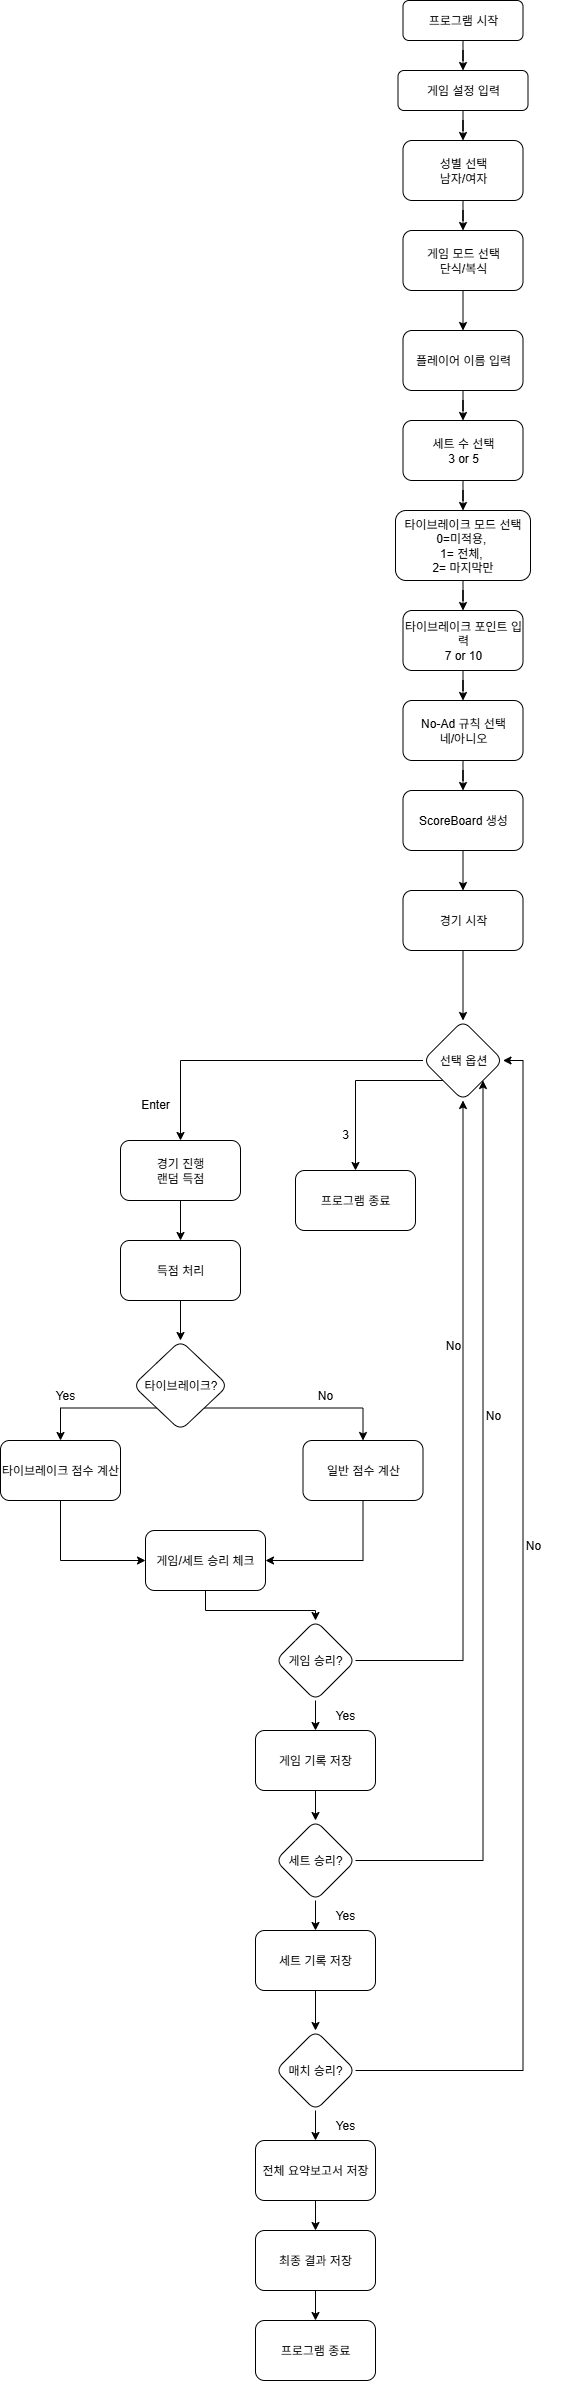

The diagram above was exported from draw.io. Its source (the exported page's mxGraphModel, read from the mxfile embedded in the PNG):
<mxGraphModel dx="1894" dy="596" grid="1" gridSize="10" guides="1" tooltips="1" connect="1" arrows="1" fold="1" page="1" pageScale="1" pageWidth="827" pageHeight="1169" math="0" shadow="0">
  <root>
    <mxCell id="WIyWlLk6GJQsqaUBKTNV-0" />
    <mxCell id="WIyWlLk6GJQsqaUBKTNV-1" parent="WIyWlLk6GJQsqaUBKTNV-0" />
    <mxCell id="uFVloemY3jw9rODXIgZf-58" value="" style="edgeStyle=orthogonalEdgeStyle;rounded=0;orthogonalLoop=1;jettySize=auto;html=1;" edge="1" parent="WIyWlLk6GJQsqaUBKTNV-1" source="WIyWlLk6GJQsqaUBKTNV-3" target="uFVloemY3jw9rODXIgZf-0">
      <mxGeometry relative="1" as="geometry" />
    </mxCell>
    <mxCell id="WIyWlLk6GJQsqaUBKTNV-3" value="프로그램 시작" style="rounded=1;whiteSpace=wrap;html=1;fontSize=12;glass=0;strokeWidth=1;shadow=0;" parent="WIyWlLk6GJQsqaUBKTNV-1" vertex="1">
      <mxGeometry x="247.5" y="80" width="120" height="40" as="geometry" />
    </mxCell>
    <mxCell id="uFVloemY3jw9rODXIgZf-2" value="" style="edgeStyle=orthogonalEdgeStyle;rounded=0;orthogonalLoop=1;jettySize=auto;html=1;" edge="1" parent="WIyWlLk6GJQsqaUBKTNV-1" source="uFVloemY3jw9rODXIgZf-0" target="uFVloemY3jw9rODXIgZf-1">
      <mxGeometry relative="1" as="geometry" />
    </mxCell>
    <mxCell id="uFVloemY3jw9rODXIgZf-0" value="게임 설정 입력" style="rounded=1;whiteSpace=wrap;html=1;fontSize=12;glass=0;strokeWidth=1;shadow=0;" vertex="1" parent="WIyWlLk6GJQsqaUBKTNV-1">
      <mxGeometry x="242.5" y="150" width="130" height="40" as="geometry" />
    </mxCell>
    <mxCell id="uFVloemY3jw9rODXIgZf-4" value="" style="edgeStyle=orthogonalEdgeStyle;rounded=0;orthogonalLoop=1;jettySize=auto;html=1;" edge="1" parent="WIyWlLk6GJQsqaUBKTNV-1" source="uFVloemY3jw9rODXIgZf-1" target="uFVloemY3jw9rODXIgZf-3">
      <mxGeometry relative="1" as="geometry" />
    </mxCell>
    <mxCell id="uFVloemY3jw9rODXIgZf-1" value="성별 선택&lt;div&gt;남자/여자&lt;/div&gt;" style="whiteSpace=wrap;html=1;rounded=1;glass=0;strokeWidth=1;shadow=0;" vertex="1" parent="WIyWlLk6GJQsqaUBKTNV-1">
      <mxGeometry x="247.5" y="220" width="120" height="60" as="geometry" />
    </mxCell>
    <mxCell id="uFVloemY3jw9rODXIgZf-6" value="" style="edgeStyle=orthogonalEdgeStyle;rounded=0;orthogonalLoop=1;jettySize=auto;html=1;" edge="1" parent="WIyWlLk6GJQsqaUBKTNV-1" source="uFVloemY3jw9rODXIgZf-3" target="uFVloemY3jw9rODXIgZf-5">
      <mxGeometry relative="1" as="geometry" />
    </mxCell>
    <mxCell id="uFVloemY3jw9rODXIgZf-3" value="게임 모드 선택&lt;div&gt;단식/복식&lt;/div&gt;" style="whiteSpace=wrap;html=1;rounded=1;glass=0;strokeWidth=1;shadow=0;" vertex="1" parent="WIyWlLk6GJQsqaUBKTNV-1">
      <mxGeometry x="247.5" y="310" width="120" height="60" as="geometry" />
    </mxCell>
    <mxCell id="uFVloemY3jw9rODXIgZf-8" value="" style="edgeStyle=orthogonalEdgeStyle;rounded=0;orthogonalLoop=1;jettySize=auto;html=1;" edge="1" parent="WIyWlLk6GJQsqaUBKTNV-1" source="uFVloemY3jw9rODXIgZf-5" target="uFVloemY3jw9rODXIgZf-7">
      <mxGeometry relative="1" as="geometry" />
    </mxCell>
    <mxCell id="uFVloemY3jw9rODXIgZf-5" value="플레이어 이름 입력" style="whiteSpace=wrap;html=1;rounded=1;glass=0;strokeWidth=1;shadow=0;" vertex="1" parent="WIyWlLk6GJQsqaUBKTNV-1">
      <mxGeometry x="247.5" y="410" width="120" height="60" as="geometry" />
    </mxCell>
    <mxCell id="uFVloemY3jw9rODXIgZf-10" value="" style="edgeStyle=orthogonalEdgeStyle;rounded=0;orthogonalLoop=1;jettySize=auto;html=1;" edge="1" parent="WIyWlLk6GJQsqaUBKTNV-1" source="uFVloemY3jw9rODXIgZf-7" target="uFVloemY3jw9rODXIgZf-9">
      <mxGeometry relative="1" as="geometry" />
    </mxCell>
    <mxCell id="uFVloemY3jw9rODXIgZf-7" value="세트 수 선택&lt;div&gt;3 or 5&lt;/div&gt;" style="whiteSpace=wrap;html=1;rounded=1;glass=0;strokeWidth=1;shadow=0;" vertex="1" parent="WIyWlLk6GJQsqaUBKTNV-1">
      <mxGeometry x="247.5" y="500" width="120" height="60" as="geometry" />
    </mxCell>
    <mxCell id="uFVloemY3jw9rODXIgZf-12" value="" style="edgeStyle=orthogonalEdgeStyle;rounded=0;orthogonalLoop=1;jettySize=auto;html=1;" edge="1" parent="WIyWlLk6GJQsqaUBKTNV-1" source="uFVloemY3jw9rODXIgZf-9" target="uFVloemY3jw9rODXIgZf-11">
      <mxGeometry relative="1" as="geometry" />
    </mxCell>
    <mxCell id="uFVloemY3jw9rODXIgZf-9" value="타이브레이크 모드 선택&lt;div&gt;0=미적용,&amp;nbsp;&lt;/div&gt;&lt;div&gt;1= 전체,&amp;nbsp;&lt;/div&gt;&lt;div&gt;2= 마지막만&lt;/div&gt;" style="whiteSpace=wrap;html=1;rounded=1;glass=0;strokeWidth=1;shadow=0;" vertex="1" parent="WIyWlLk6GJQsqaUBKTNV-1">
      <mxGeometry x="240" y="590" width="135" height="70" as="geometry" />
    </mxCell>
    <mxCell id="uFVloemY3jw9rODXIgZf-14" value="" style="edgeStyle=orthogonalEdgeStyle;rounded=0;orthogonalLoop=1;jettySize=auto;html=1;" edge="1" parent="WIyWlLk6GJQsqaUBKTNV-1" source="uFVloemY3jw9rODXIgZf-11" target="uFVloemY3jw9rODXIgZf-13">
      <mxGeometry relative="1" as="geometry" />
    </mxCell>
    <mxCell id="uFVloemY3jw9rODXIgZf-11" value="타이브레이크 포인트 입력&lt;div&gt;7 or 10&lt;/div&gt;" style="whiteSpace=wrap;html=1;rounded=1;glass=0;strokeWidth=1;shadow=0;" vertex="1" parent="WIyWlLk6GJQsqaUBKTNV-1">
      <mxGeometry x="247.5" y="690" width="120" height="60" as="geometry" />
    </mxCell>
    <mxCell id="uFVloemY3jw9rODXIgZf-16" value="" style="edgeStyle=orthogonalEdgeStyle;rounded=0;orthogonalLoop=1;jettySize=auto;html=1;" edge="1" parent="WIyWlLk6GJQsqaUBKTNV-1" source="uFVloemY3jw9rODXIgZf-13" target="uFVloemY3jw9rODXIgZf-15">
      <mxGeometry relative="1" as="geometry" />
    </mxCell>
    <mxCell id="uFVloemY3jw9rODXIgZf-13" value="No-Ad 규칙 선택&lt;div&gt;네/아니오&lt;/div&gt;" style="whiteSpace=wrap;html=1;rounded=1;glass=0;strokeWidth=1;shadow=0;" vertex="1" parent="WIyWlLk6GJQsqaUBKTNV-1">
      <mxGeometry x="247.5" y="780" width="120" height="60" as="geometry" />
    </mxCell>
    <mxCell id="uFVloemY3jw9rODXIgZf-18" value="" style="edgeStyle=orthogonalEdgeStyle;rounded=0;orthogonalLoop=1;jettySize=auto;html=1;" edge="1" parent="WIyWlLk6GJQsqaUBKTNV-1" source="uFVloemY3jw9rODXIgZf-15" target="uFVloemY3jw9rODXIgZf-17">
      <mxGeometry relative="1" as="geometry" />
    </mxCell>
    <mxCell id="uFVloemY3jw9rODXIgZf-15" value="ScoreBoard 생성" style="whiteSpace=wrap;html=1;rounded=1;glass=0;strokeWidth=1;shadow=0;" vertex="1" parent="WIyWlLk6GJQsqaUBKTNV-1">
      <mxGeometry x="247.5" y="870" width="120" height="60" as="geometry" />
    </mxCell>
    <mxCell id="uFVloemY3jw9rODXIgZf-20" value="" style="edgeStyle=orthogonalEdgeStyle;rounded=0;orthogonalLoop=1;jettySize=auto;html=1;" edge="1" parent="WIyWlLk6GJQsqaUBKTNV-1" source="uFVloemY3jw9rODXIgZf-17" target="uFVloemY3jw9rODXIgZf-19">
      <mxGeometry relative="1" as="geometry" />
    </mxCell>
    <mxCell id="uFVloemY3jw9rODXIgZf-17" value="경기 시작" style="whiteSpace=wrap;html=1;rounded=1;glass=0;strokeWidth=1;shadow=0;" vertex="1" parent="WIyWlLk6GJQsqaUBKTNV-1">
      <mxGeometry x="247.5" y="970" width="120" height="60" as="geometry" />
    </mxCell>
    <mxCell id="uFVloemY3jw9rODXIgZf-22" value="" style="edgeStyle=orthogonalEdgeStyle;rounded=0;orthogonalLoop=1;jettySize=auto;html=1;" edge="1" parent="WIyWlLk6GJQsqaUBKTNV-1" source="uFVloemY3jw9rODXIgZf-19" target="uFVloemY3jw9rODXIgZf-21">
      <mxGeometry relative="1" as="geometry" />
    </mxCell>
    <mxCell id="uFVloemY3jw9rODXIgZf-24" value="" style="edgeStyle=orthogonalEdgeStyle;rounded=0;orthogonalLoop=1;jettySize=auto;html=1;exitX=0;exitY=1;exitDx=0;exitDy=0;" edge="1" parent="WIyWlLk6GJQsqaUBKTNV-1" source="uFVloemY3jw9rODXIgZf-19" target="uFVloemY3jw9rODXIgZf-23">
      <mxGeometry relative="1" as="geometry" />
    </mxCell>
    <mxCell id="uFVloemY3jw9rODXIgZf-19" value="선택 옵션" style="rhombus;whiteSpace=wrap;html=1;rounded=1;glass=0;strokeWidth=1;shadow=0;" vertex="1" parent="WIyWlLk6GJQsqaUBKTNV-1">
      <mxGeometry x="267.5" y="1100" width="80" height="80" as="geometry" />
    </mxCell>
    <mxCell id="uFVloemY3jw9rODXIgZf-26" value="" style="edgeStyle=orthogonalEdgeStyle;rounded=0;orthogonalLoop=1;jettySize=auto;html=1;" edge="1" parent="WIyWlLk6GJQsqaUBKTNV-1" source="uFVloemY3jw9rODXIgZf-21" target="uFVloemY3jw9rODXIgZf-25">
      <mxGeometry relative="1" as="geometry" />
    </mxCell>
    <mxCell id="uFVloemY3jw9rODXIgZf-21" value="경기 진행&lt;div&gt;랜덤 득점&lt;/div&gt;" style="whiteSpace=wrap;html=1;rounded=1;glass=0;strokeWidth=1;shadow=0;" vertex="1" parent="WIyWlLk6GJQsqaUBKTNV-1">
      <mxGeometry x="-35" y="1220" width="120" height="60" as="geometry" />
    </mxCell>
    <mxCell id="uFVloemY3jw9rODXIgZf-23" value="프로그램 종료" style="whiteSpace=wrap;html=1;rounded=1;glass=0;strokeWidth=1;shadow=0;" vertex="1" parent="WIyWlLk6GJQsqaUBKTNV-1">
      <mxGeometry x="140" y="1250" width="120" height="60" as="geometry" />
    </mxCell>
    <mxCell id="uFVloemY3jw9rODXIgZf-28" value="" style="edgeStyle=orthogonalEdgeStyle;rounded=0;orthogonalLoop=1;jettySize=auto;html=1;" edge="1" parent="WIyWlLk6GJQsqaUBKTNV-1" source="uFVloemY3jw9rODXIgZf-25" target="uFVloemY3jw9rODXIgZf-27">
      <mxGeometry relative="1" as="geometry" />
    </mxCell>
    <mxCell id="uFVloemY3jw9rODXIgZf-25" value="득점 처리" style="whiteSpace=wrap;html=1;rounded=1;glass=0;strokeWidth=1;shadow=0;" vertex="1" parent="WIyWlLk6GJQsqaUBKTNV-1">
      <mxGeometry x="-35" y="1320" width="120" height="60" as="geometry" />
    </mxCell>
    <mxCell id="uFVloemY3jw9rODXIgZf-30" value="" style="edgeStyle=orthogonalEdgeStyle;rounded=0;orthogonalLoop=1;jettySize=auto;html=1;exitX=0;exitY=1;exitDx=0;exitDy=0;" edge="1" parent="WIyWlLk6GJQsqaUBKTNV-1" source="uFVloemY3jw9rODXIgZf-27" target="uFVloemY3jw9rODXIgZf-29">
      <mxGeometry relative="1" as="geometry" />
    </mxCell>
    <mxCell id="uFVloemY3jw9rODXIgZf-33" value="" style="edgeStyle=orthogonalEdgeStyle;rounded=0;orthogonalLoop=1;jettySize=auto;html=1;exitX=1;exitY=1;exitDx=0;exitDy=0;" edge="1" parent="WIyWlLk6GJQsqaUBKTNV-1" source="uFVloemY3jw9rODXIgZf-27" target="uFVloemY3jw9rODXIgZf-32">
      <mxGeometry relative="1" as="geometry" />
    </mxCell>
    <mxCell id="uFVloemY3jw9rODXIgZf-27" value="타이브레이크?" style="rhombus;whiteSpace=wrap;html=1;rounded=1;glass=0;strokeWidth=1;shadow=0;" vertex="1" parent="WIyWlLk6GJQsqaUBKTNV-1">
      <mxGeometry x="-22.5" y="1420" width="95" height="90" as="geometry" />
    </mxCell>
    <mxCell id="uFVloemY3jw9rODXIgZf-37" style="edgeStyle=orthogonalEdgeStyle;rounded=0;orthogonalLoop=1;jettySize=auto;html=1;exitX=0.5;exitY=1;exitDx=0;exitDy=0;entryX=0;entryY=0.5;entryDx=0;entryDy=0;" edge="1" parent="WIyWlLk6GJQsqaUBKTNV-1" source="uFVloemY3jw9rODXIgZf-29" target="uFVloemY3jw9rODXIgZf-35">
      <mxGeometry relative="1" as="geometry" />
    </mxCell>
    <mxCell id="uFVloemY3jw9rODXIgZf-29" value="타이브레이크 점수 계산" style="whiteSpace=wrap;html=1;rounded=1;glass=0;strokeWidth=1;shadow=0;" vertex="1" parent="WIyWlLk6GJQsqaUBKTNV-1">
      <mxGeometry x="-155" y="1520" width="120" height="60" as="geometry" />
    </mxCell>
    <mxCell id="uFVloemY3jw9rODXIgZf-36" value="" style="edgeStyle=orthogonalEdgeStyle;rounded=0;orthogonalLoop=1;jettySize=auto;html=1;exitX=0.5;exitY=1;exitDx=0;exitDy=0;entryX=1;entryY=0.5;entryDx=0;entryDy=0;" edge="1" parent="WIyWlLk6GJQsqaUBKTNV-1" source="uFVloemY3jw9rODXIgZf-32" target="uFVloemY3jw9rODXIgZf-35">
      <mxGeometry relative="1" as="geometry" />
    </mxCell>
    <mxCell id="uFVloemY3jw9rODXIgZf-32" value="일반 점수 계산" style="whiteSpace=wrap;html=1;rounded=1;glass=0;strokeWidth=1;shadow=0;" vertex="1" parent="WIyWlLk6GJQsqaUBKTNV-1">
      <mxGeometry x="147.5" y="1520" width="120" height="60" as="geometry" />
    </mxCell>
    <mxCell id="uFVloemY3jw9rODXIgZf-68" style="edgeStyle=orthogonalEdgeStyle;rounded=0;orthogonalLoop=1;jettySize=auto;html=1;exitX=0.5;exitY=1;exitDx=0;exitDy=0;entryX=0.5;entryY=0;entryDx=0;entryDy=0;" edge="1" parent="WIyWlLk6GJQsqaUBKTNV-1" source="uFVloemY3jw9rODXIgZf-35" target="uFVloemY3jw9rODXIgZf-38">
      <mxGeometry relative="1" as="geometry">
        <Array as="points">
          <mxPoint x="50" y="1690" />
          <mxPoint x="160" y="1690" />
        </Array>
      </mxGeometry>
    </mxCell>
    <mxCell id="uFVloemY3jw9rODXIgZf-35" value="게임/세트 승리 체크" style="whiteSpace=wrap;html=1;rounded=1;glass=0;strokeWidth=1;shadow=0;" vertex="1" parent="WIyWlLk6GJQsqaUBKTNV-1">
      <mxGeometry x="-10" y="1610" width="120" height="60" as="geometry" />
    </mxCell>
    <mxCell id="uFVloemY3jw9rODXIgZf-69" value="" style="edgeStyle=orthogonalEdgeStyle;rounded=0;orthogonalLoop=1;jettySize=auto;html=1;" edge="1" parent="WIyWlLk6GJQsqaUBKTNV-1" source="uFVloemY3jw9rODXIgZf-38" target="uFVloemY3jw9rODXIgZf-40">
      <mxGeometry relative="1" as="geometry" />
    </mxCell>
    <mxCell id="uFVloemY3jw9rODXIgZf-38" value="게임 승리?" style="rhombus;whiteSpace=wrap;html=1;rounded=1;glass=0;strokeWidth=1;shadow=0;" vertex="1" parent="WIyWlLk6GJQsqaUBKTNV-1">
      <mxGeometry x="120" y="1700" width="80" height="80" as="geometry" />
    </mxCell>
    <mxCell id="uFVloemY3jw9rODXIgZf-43" value="" style="edgeStyle=orthogonalEdgeStyle;rounded=0;orthogonalLoop=1;jettySize=auto;html=1;" edge="1" parent="WIyWlLk6GJQsqaUBKTNV-1" source="uFVloemY3jw9rODXIgZf-40" target="uFVloemY3jw9rODXIgZf-42">
      <mxGeometry relative="1" as="geometry" />
    </mxCell>
    <mxCell id="uFVloemY3jw9rODXIgZf-40" value="게임 기록 저장" style="whiteSpace=wrap;html=1;rounded=1;glass=0;strokeWidth=1;shadow=0;" vertex="1" parent="WIyWlLk6GJQsqaUBKTNV-1">
      <mxGeometry x="100" y="1810" width="120" height="60" as="geometry" />
    </mxCell>
    <mxCell id="uFVloemY3jw9rODXIgZf-45" value="" style="edgeStyle=orthogonalEdgeStyle;rounded=0;orthogonalLoop=1;jettySize=auto;html=1;" edge="1" parent="WIyWlLk6GJQsqaUBKTNV-1" source="uFVloemY3jw9rODXIgZf-42" target="uFVloemY3jw9rODXIgZf-44">
      <mxGeometry relative="1" as="geometry" />
    </mxCell>
    <mxCell id="uFVloemY3jw9rODXIgZf-42" value="세트 승리?" style="rhombus;whiteSpace=wrap;html=1;rounded=1;glass=0;strokeWidth=1;shadow=0;" vertex="1" parent="WIyWlLk6GJQsqaUBKTNV-1">
      <mxGeometry x="120" y="1900" width="80" height="80" as="geometry" />
    </mxCell>
    <mxCell id="uFVloemY3jw9rODXIgZf-47" value="" style="edgeStyle=orthogonalEdgeStyle;rounded=0;orthogonalLoop=1;jettySize=auto;html=1;" edge="1" parent="WIyWlLk6GJQsqaUBKTNV-1" source="uFVloemY3jw9rODXIgZf-44" target="uFVloemY3jw9rODXIgZf-46">
      <mxGeometry relative="1" as="geometry" />
    </mxCell>
    <mxCell id="uFVloemY3jw9rODXIgZf-44" value="세트 기록 저장" style="whiteSpace=wrap;html=1;rounded=1;glass=0;strokeWidth=1;shadow=0;" vertex="1" parent="WIyWlLk6GJQsqaUBKTNV-1">
      <mxGeometry x="100" y="2010" width="120" height="60" as="geometry" />
    </mxCell>
    <mxCell id="uFVloemY3jw9rODXIgZf-49" value="" style="edgeStyle=orthogonalEdgeStyle;rounded=0;orthogonalLoop=1;jettySize=auto;html=1;" edge="1" parent="WIyWlLk6GJQsqaUBKTNV-1" source="uFVloemY3jw9rODXIgZf-46" target="uFVloemY3jw9rODXIgZf-48">
      <mxGeometry relative="1" as="geometry" />
    </mxCell>
    <mxCell id="uFVloemY3jw9rODXIgZf-54" style="edgeStyle=orthogonalEdgeStyle;rounded=0;orthogonalLoop=1;jettySize=auto;html=1;exitX=1;exitY=0.5;exitDx=0;exitDy=0;entryX=1;entryY=0.5;entryDx=0;entryDy=0;" edge="1" parent="WIyWlLk6GJQsqaUBKTNV-1" source="uFVloemY3jw9rODXIgZf-46" target="uFVloemY3jw9rODXIgZf-19">
      <mxGeometry relative="1" as="geometry" />
    </mxCell>
    <mxCell id="uFVloemY3jw9rODXIgZf-46" value="매치 승리?" style="rhombus;whiteSpace=wrap;html=1;rounded=1;glass=0;strokeWidth=1;shadow=0;" vertex="1" parent="WIyWlLk6GJQsqaUBKTNV-1">
      <mxGeometry x="120" y="2110" width="80" height="80" as="geometry" />
    </mxCell>
    <mxCell id="uFVloemY3jw9rODXIgZf-51" value="" style="edgeStyle=orthogonalEdgeStyle;rounded=0;orthogonalLoop=1;jettySize=auto;html=1;" edge="1" parent="WIyWlLk6GJQsqaUBKTNV-1" source="uFVloemY3jw9rODXIgZf-48" target="uFVloemY3jw9rODXIgZf-50">
      <mxGeometry relative="1" as="geometry" />
    </mxCell>
    <mxCell id="uFVloemY3jw9rODXIgZf-48" value="전체 요약보고서 저장" style="whiteSpace=wrap;html=1;rounded=1;glass=0;strokeWidth=1;shadow=0;" vertex="1" parent="WIyWlLk6GJQsqaUBKTNV-1">
      <mxGeometry x="100" y="2220" width="120" height="60" as="geometry" />
    </mxCell>
    <mxCell id="uFVloemY3jw9rODXIgZf-53" value="" style="edgeStyle=orthogonalEdgeStyle;rounded=0;orthogonalLoop=1;jettySize=auto;html=1;" edge="1" parent="WIyWlLk6GJQsqaUBKTNV-1" source="uFVloemY3jw9rODXIgZf-50" target="uFVloemY3jw9rODXIgZf-52">
      <mxGeometry relative="1" as="geometry" />
    </mxCell>
    <mxCell id="uFVloemY3jw9rODXIgZf-50" value="최종 결과 저장" style="whiteSpace=wrap;html=1;rounded=1;glass=0;strokeWidth=1;shadow=0;" vertex="1" parent="WIyWlLk6GJQsqaUBKTNV-1">
      <mxGeometry x="100" y="2310" width="120" height="60" as="geometry" />
    </mxCell>
    <mxCell id="uFVloemY3jw9rODXIgZf-52" value="프로그램 종료" style="whiteSpace=wrap;html=1;rounded=1;glass=0;strokeWidth=1;shadow=0;" vertex="1" parent="WIyWlLk6GJQsqaUBKTNV-1">
      <mxGeometry x="100" y="2400" width="120" height="60" as="geometry" />
    </mxCell>
    <mxCell id="uFVloemY3jw9rODXIgZf-55" style="edgeStyle=orthogonalEdgeStyle;rounded=0;orthogonalLoop=1;jettySize=auto;html=1;exitX=1;exitY=0.5;exitDx=0;exitDy=0;entryX=1;entryY=1;entryDx=0;entryDy=0;" edge="1" parent="WIyWlLk6GJQsqaUBKTNV-1" source="uFVloemY3jw9rODXIgZf-42" target="uFVloemY3jw9rODXIgZf-19">
      <mxGeometry relative="1" as="geometry" />
    </mxCell>
    <mxCell id="uFVloemY3jw9rODXIgZf-56" style="edgeStyle=orthogonalEdgeStyle;rounded=0;orthogonalLoop=1;jettySize=auto;html=1;exitX=1;exitY=0.5;exitDx=0;exitDy=0;entryX=0.5;entryY=1;entryDx=0;entryDy=0;" edge="1" parent="WIyWlLk6GJQsqaUBKTNV-1" source="uFVloemY3jw9rODXIgZf-38" target="uFVloemY3jw9rODXIgZf-19">
      <mxGeometry relative="1" as="geometry" />
    </mxCell>
    <mxCell id="uFVloemY3jw9rODXIgZf-60" value="No" style="text;html=1;align=center;verticalAlign=middle;whiteSpace=wrap;rounded=0;" vertex="1" parent="WIyWlLk6GJQsqaUBKTNV-1">
      <mxGeometry x="347.5" y="1610" width="60" height="30" as="geometry" />
    </mxCell>
    <mxCell id="uFVloemY3jw9rODXIgZf-61" value="No" style="text;html=1;align=center;verticalAlign=middle;whiteSpace=wrap;rounded=0;" vertex="1" parent="WIyWlLk6GJQsqaUBKTNV-1">
      <mxGeometry x="307.5" y="1480" width="60" height="30" as="geometry" />
    </mxCell>
    <mxCell id="uFVloemY3jw9rODXIgZf-62" value="No" style="text;html=1;align=center;verticalAlign=middle;whiteSpace=wrap;rounded=0;" vertex="1" parent="WIyWlLk6GJQsqaUBKTNV-1">
      <mxGeometry x="267.5" y="1410" width="60" height="30" as="geometry" />
    </mxCell>
    <mxCell id="uFVloemY3jw9rODXIgZf-66" value="No" style="text;html=1;align=center;verticalAlign=middle;whiteSpace=wrap;rounded=0;" vertex="1" parent="WIyWlLk6GJQsqaUBKTNV-1">
      <mxGeometry x="140" y="1460" width="60" height="30" as="geometry" />
    </mxCell>
    <mxCell id="uFVloemY3jw9rODXIgZf-67" value="Yes" style="text;html=1;align=center;verticalAlign=middle;whiteSpace=wrap;rounded=0;" vertex="1" parent="WIyWlLk6GJQsqaUBKTNV-1">
      <mxGeometry x="-120" y="1460" width="60" height="30" as="geometry" />
    </mxCell>
    <mxCell id="uFVloemY3jw9rODXIgZf-70" value="Yes" style="text;html=1;align=center;verticalAlign=middle;whiteSpace=wrap;rounded=0;" vertex="1" parent="WIyWlLk6GJQsqaUBKTNV-1">
      <mxGeometry x="160" y="1780" width="60" height="30" as="geometry" />
    </mxCell>
    <mxCell id="uFVloemY3jw9rODXIgZf-71" value="Yes" style="text;html=1;align=center;verticalAlign=middle;whiteSpace=wrap;rounded=0;" vertex="1" parent="WIyWlLk6GJQsqaUBKTNV-1">
      <mxGeometry x="160" y="1980" width="60" height="30" as="geometry" />
    </mxCell>
    <mxCell id="uFVloemY3jw9rODXIgZf-72" value="Yes" style="text;html=1;align=center;verticalAlign=middle;whiteSpace=wrap;rounded=0;" vertex="1" parent="WIyWlLk6GJQsqaUBKTNV-1">
      <mxGeometry x="160" y="2190" width="60" height="30" as="geometry" />
    </mxCell>
    <mxCell id="uFVloemY3jw9rODXIgZf-73" value="Ente&lt;span style=&quot;color: rgba(0, 0, 0, 0); font-family: monospace; font-size: 0px; text-align: start; text-wrap-mode: nowrap;&quot;&gt;%3CmxGraphModel%3E%3Croot%3E%3CmxCell%20id%3D%220%22%2F%3E%3CmxCell%20id%3D%221%22%20parent%3D%220%22%2F%3E%3CmxCell%20id%3D%222%22%20value%3D%22Yes%22%20style%3D%22text%3Bhtml%3D1%3Balign%3Dcenter%3BverticalAlign%3Dmiddle%3BwhiteSpace%3Dwrap%3Brounded%3D0%3B%22%20vertex%3D%221%22%20parent%3D%221%22%3E%3CmxGeometry%20x%3D%22-120%22%20y%3D%221460%22%20width%3D%2260%22%20height%3D%2230%22%20as%3D%22geometry%22%2F%3E%3C%2FmxCell%3E%3C%2Froot%3E%3C%2FmxGraphModel%3E&lt;/span&gt;r" style="text;html=1;align=center;verticalAlign=middle;whiteSpace=wrap;rounded=0;" vertex="1" parent="WIyWlLk6GJQsqaUBKTNV-1">
      <mxGeometry x="-30" y="1169" width="60" height="30" as="geometry" />
    </mxCell>
    <mxCell id="uFVloemY3jw9rODXIgZf-74" value="3" style="text;html=1;align=center;verticalAlign=middle;whiteSpace=wrap;rounded=0;" vertex="1" parent="WIyWlLk6GJQsqaUBKTNV-1">
      <mxGeometry x="160" y="1199" width="60" height="30" as="geometry" />
    </mxCell>
  </root>
</mxGraphModel>